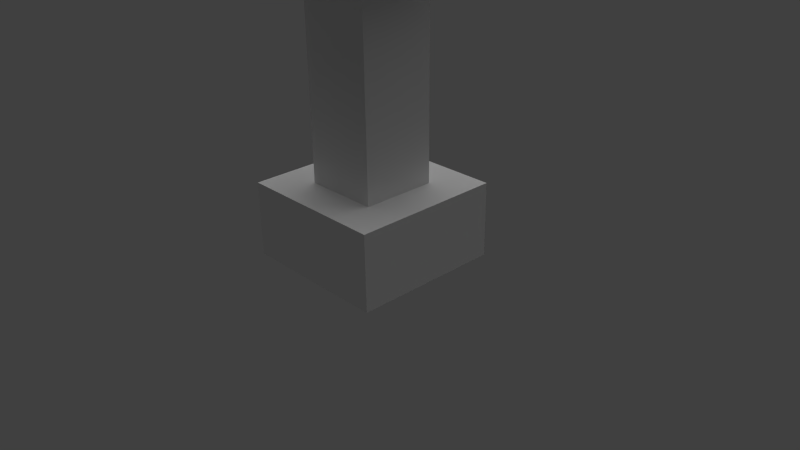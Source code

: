 # Source: Turm.blend  (saved by Blender 2.61.0; exported with 4.5.12 LTS)
import bpy
from mathutils import Matrix  # noqa: F401  (used for matrix-valued properties, if any)

bpy.ops.wm.read_factory_settings(use_empty=True)
scene = bpy.context.scene
scene.name = 'Scene'

# ---- collections
col_collection_1 = bpy.data.collections.new('Collection 1'); scene.collection.children.link(col_collection_1)

# ---- materials (node trees are filled in below, after node groups)
mat_tower_mat = bpy.data.materials.new('Tower_MAT')
mat_tower_mat.alpha_threshold = 0.0
mat_tower_mat.use_transparent_shadow = False
mat_tower_mat.roughness = 0.5
mat_tower_mat.line_color = (0.0, 0.0, 0.0, 1.0)

# ---- material node trees

# ---- world
world_world = bpy.data.worlds.new('World'); scene.world = world_world
world_world.color = (0.05088, 0.05088, 0.05088)
world_world.use_sun_shadow = False
world_world.sun_shadow_jitter_overblur = 0.0
world_world.cycles.sampling_method = 'MANUAL'
world_world.cycles.sample_map_resolution = 256

# ---- cameras
cam_camera = bpy.data.cameras.new('Camera')
cam_camera.clip_end = 100.0
cam_camera.lens = 35.0
cam_camera.sensor_width = 32.0
cam_camera.sensor_height = 18.0
cam_camera.ortho_scale = 7.314
cam_camera.dof.focus_distance = 0.0
cam_camera.dof.aperture_fstop = 128.0

# ---- lights
light_hemi = bpy.data.lights.new('Hemi', 'SUN')
light_hemi.transmission_factor = 0.0
light_hemi.angle = 1.571
light_hemi.energy = 1.0
light_hemi.shadow_buffer_clip_start = 0.5
light_hemi.shadow_soft_size = 1.0
light_hemi.shadow_cascade_max_distance = 1000.0
light_hemi.cycles.use_multiple_importance_sampling = False

# ---- meshes
me_tower_me = bpy.data.meshes.new('Tower_ME')
me_tower_me.from_pydata([(1.0, 1.0, 0.0), (1.0, -1.0, 0.0), (-1.0, -1.0, 0.0), (-1.0, 1.0, 0.0), (1.0, 1.0, 1.0), (1.0, -1.0, 1.0), (-1.0, -1.0, 1.0), (-1.0, 1.0, 1.0), (-0.5, 0.5, 1.0), (-0.5, -0.5, 1.0), (0.5, -0.5, 1.0), (0.5, 0.5, 1.0), (0.5, 0.5, 4.0), (0.5, -0.5, 4.0), (-0.5, -0.5, 4.0), (-0.5, 0.5, 4.0), (-1.0, 1.0, 4.0), (-1.0, -1.0, 4.0), (1.0, -1.0, 4.0), (1.0, 1.0, 4.0), (1.0, 1.0, 4.5), (1.0, -1.0, 4.5), (-1.0, -1.0, 4.5), (-1.0, 1.0, 4.5), (-0.8, -1.0, 4.5), (-1.0, 0.8, 4.5), (-1.0, 0.6, 4.5), (-0.8, 0.6, 4.5), (-1.0, 0.2, 4.5), (-0.8, 0.2, 4.5), (-1.0, -0.2, 4.5), (-0.8, -0.2, 4.5), (-1.0, -0.6, 4.5), (-0.8, -0.6, 4.5), (-1.0, 1.0, 4.5), (-0.8, 1.0, 4.5), (-0.8, -0.8, 4.5), (-1.0, -1.0, 4.8), (-0.8, -0.8, 4.8), (-0.8, 1.0, 4.8), (-1.0, 1.0, 4.8), (-0.8, -0.6, 4.8), (-1.0, -0.6, 4.8), (-0.8, -0.2, 4.8), (-1.0, -0.2, 4.8), (-0.8, 0.2, 4.8), (-1.0, 0.2, 4.8), (-0.8, 0.6, 4.8), (-1.0, 0.6, 4.8), (-0.8, -1.0, 4.8), (-0.8, 1.0, 5.1), (-0.8, -0.8, 5.1), (-0.8, -1.0, 5.1), (-0.8, -0.6, 5.1), (-1.0, -0.6, 5.1), (-0.8, -0.2, 5.1), (-1.0, -0.2, 5.1), (-0.8, 0.2, 5.1), (-1.0, 0.2, 5.1), (-0.8, 0.6, 5.1), (-1.0, 0.6, 5.1), (0.8, -1.0, 5.1), (0.8, 1.0, 5.1), (0.8, -0.8, 5.1), (0.8, 0.8, 5.1), (0.8, 0.6, 5.1), (1.0, 0.6, 5.1), (0.8, 0.2, 5.1), (1.0, 0.2, 5.1), (0.8, -0.2, 5.1), (1.0, -0.2, 5.1), (0.8, -0.6, 5.1), (1.0, -0.6, 5.1), (1.0, -0.8, 5.1), (1.0, -1.0, 4.8), (1.0, 0.8, 4.8), (0.8, 0.6, 4.8), (1.0, 0.6, 4.8), (0.8, 0.2, 4.8), (1.0, 0.2, 4.8), (0.8, -0.2, 4.8), (1.0, -0.2, 4.8), (0.8, -0.6, 4.8), (1.0, -0.6, 4.8), (0.8, 1.0, 4.8), (0.8, -1.0, 4.8), (1.0, -0.6, 4.5), (0.8, -0.6, 4.5), (1.0, -0.2, 4.5), (0.8, -0.2, 4.5), (1.0, 0.2, 4.5), (0.8, 0.2, 4.5), (1.0, 0.6, 4.5), (0.8, 0.6, 4.5), (1.0, -1.0, 4.5), (1.0, 1.0, 4.5), (-0.8, 0.8, 4.5), (-0.6, 0.8, 4.5), (-0.6, 1.0, 4.5), (-0.2, 0.8, 4.5), (-0.2, 1.0, 4.5), (0.2, 0.8, 4.5), (0.2, 1.0, 4.5), (0.6, 0.8, 4.5), (0.6, 1.0, 4.5), (0.8, 0.8, 4.5), (0.8, 1.0, 4.5), (1.0, 0.8, 4.5), (-1.0, 0.8, 4.8), (0.8, 0.8, 4.8), (0.6, 1.0, 4.8), (0.6, 0.8, 4.8), (0.2, 1.0, 4.8), (0.2, 0.8, 4.8), (-0.2, 1.0, 4.8), (-0.2, 0.8, 4.8), (-0.6, 1.0, 4.8), (-0.6, 0.8, 4.8), (-0.8, 0.8, 4.8), (1.0, 1.0, 4.8), (-1.0, 1.0, 5.1), (1.0, 1.0, 5.1), (0.6, 1.0, 5.1), (0.6, 0.8, 5.1), (0.2, 1.0, 5.1), (0.2, 0.8, 5.1), (-0.2, 1.0, 5.1), (-0.2, 0.8, 5.1), (-0.6, 1.0, 5.1), (-0.6, 0.8, 5.1), (-0.8, 0.8, 5.1), (-1.0, 0.8, 5.1), (1.0, 0.8, 5.1), (1.0, -1.0, 5.1), (-1.0, -1.0, 5.1), (-0.6, -1.0, 5.1), (-0.6, -0.8, 5.1), (-0.2, -1.0, 5.1), (-0.2, -0.8, 5.1), (0.2, -1.0, 5.1), (0.2, -0.8, 5.1), (0.6, -1.0, 5.1), (0.6, -0.8, 5.1), (-1.0, -0.8, 5.1), (1.0, -0.8, 4.8), (-0.6, -1.0, 4.8), (-0.6, -0.8, 4.8), (-0.2, -1.0, 4.8), (-0.2, -0.8, 4.8), (0.2, -1.0, 4.8), (0.2, -0.8, 4.8), (0.6, -1.0, 4.8), (0.6, -0.8, 4.8), (-1.0, -0.8, 4.8), (0.8, -0.8, 4.8), (0.8, -0.8, 4.5), (-1.0, -0.8, 4.5), (-1.0, -1.0, 4.5), (0.8, -1.0, 4.5), (0.6, -0.8, 4.5), (0.6, -1.0, 4.5), (0.2, -0.8, 4.5), (0.2, -1.0, 4.5), (-0.2, -0.8, 4.5), (-0.2, -1.0, 4.5), (-0.6, -0.8, 4.5), (-0.6, -1.0, 4.5), (1.0, -0.8, 4.5)], [], [(0, 1, 2, 3), (4, 7, 6, 5), (0, 4, 5, 1), (1, 5, 6, 2), (2, 6, 7, 3), (4, 0, 3, 7), (11, 10, 9, 8), (11, 12, 13, 10), (8, 15, 12, 11), (10, 13, 14, 9), (9, 14, 15, 8), (14, 13, 12, 15), (17, 16, 19, 18), (18, 19, 20, 21), (19, 16, 23, 20), (17, 18, 21, 22), (16, 17, 22, 23), (20, 23, 22, 21), (25, 96, 27, 26), (26, 27, 29, 28), (28, 29, 31, 30), (30, 31, 33, 32), (32, 33, 36, 156), (25, 34, 35, 96), (36, 33, 41, 38), (34, 25, 108, 40), (157, 24, 49, 37), (35, 34, 40, 39), (32, 156, 153, 42), (33, 31, 43, 41), (30, 32, 42, 44), (31, 29, 45, 43), (28, 30, 44, 46), (29, 27, 47, 45), (26, 28, 46, 48), (27, 96, 118, 47), (25, 26, 48, 108), (45, 47, 48, 46), (41, 43, 44, 42), (24, 36, 38, 49), (96, 35, 39, 118), (118, 39, 50, 130), (49, 38, 51, 52), (41, 42, 54, 53), (44, 43, 55, 56), (45, 46, 58, 57), (48, 47, 59, 60), (108, 48, 60, 131), (47, 118, 130, 59), (46, 44, 56, 58), (43, 45, 57, 55), (42, 153, 143, 54), (39, 40, 120, 50), (153, 37, 134, 143), (37, 49, 52, 134), (40, 108, 131, 120), (38, 41, 53, 51), (52, 51, 143, 134), (51, 53, 54, 143), (55, 57, 58, 56), (59, 130, 131, 60), (66, 132, 64, 65), (70, 68, 67, 69), (73, 72, 71, 63), (144, 83, 72, 73), (84, 109, 64, 62), (154, 85, 61, 63), (82, 154, 63, 71), (81, 79, 68, 70), (78, 80, 69, 67), (77, 75, 132, 66), (109, 76, 65, 64), (76, 77, 66, 65), (79, 78, 67, 68), (80, 81, 70, 69), (83, 82, 71, 72), (74, 144, 73, 133), (107, 95, 119, 75), (94, 167, 144, 74), (83, 81, 80, 82), (79, 77, 76, 78), (105, 93, 76, 109), (92, 107, 75, 77), (93, 91, 78, 76), (90, 92, 77, 79), (91, 89, 80, 78), (88, 90, 79, 81), (89, 87, 82, 80), (86, 88, 81, 83), (87, 155, 154, 82), (155, 158, 85, 154), (106, 105, 109, 84), (167, 86, 83, 144), (87, 86, 167, 155), (89, 88, 86, 87), (91, 90, 88, 89), (93, 92, 90, 91), (105, 107, 92, 93), (96, 35, 98, 97), (97, 98, 100, 99), (99, 100, 102, 101), (101, 102, 104, 103), (103, 104, 106, 105), (105, 106, 95, 107), (106, 104, 110, 84), (25, 96, 118, 108), (105, 107, 75, 109), (103, 105, 109, 111), (104, 102, 112, 110), (101, 103, 111, 113), (102, 100, 114, 112), (99, 101, 113, 115), (100, 98, 116, 114), (97, 99, 115, 117), (98, 35, 39, 116), (96, 97, 117, 118), (114, 116, 117, 115), (110, 112, 113, 111), (95, 106, 84, 119), (119, 84, 62, 121), (110, 111, 123, 122), (113, 112, 124, 125), (114, 115, 127, 126), (117, 116, 128, 129), (118, 117, 129, 130), (116, 39, 50, 128), (115, 113, 125, 127), (112, 114, 126, 124), (111, 109, 64, 123), (109, 75, 132, 64), (75, 119, 121, 132), (108, 118, 130, 131), (84, 110, 122, 62), (120, 131, 130, 50), (121, 62, 64, 132), (62, 122, 123, 64), (124, 126, 127, 125), (128, 50, 130, 129), (136, 51, 52, 135), (140, 138, 137, 139), (63, 142, 141, 61), (73, 63, 61, 133), (154, 152, 142, 63), (85, 74, 133, 61), (151, 85, 61, 141), (150, 148, 138, 140), (147, 149, 139, 137), (146, 38, 51, 136), (49, 145, 135, 52), (145, 146, 136, 135), (148, 147, 137, 138), (149, 150, 140, 139), (152, 151, 141, 142), (144, 154, 63, 73), (38, 153, 143, 51), (36, 156, 153, 38), (167, 155, 154, 144), (152, 150, 149, 151), (148, 146, 145, 147), (24, 166, 145, 49), (165, 36, 38, 146), (166, 164, 147, 145), (163, 165, 146, 148), (164, 162, 149, 147), (161, 163, 148, 150), (162, 160, 151, 149), (159, 161, 150, 152), (160, 158, 85, 151), (156, 157, 37, 153), (158, 94, 74, 85), (155, 159, 152, 154), (24, 157, 156, 36), (158, 155, 167, 94), (160, 159, 155, 158), (162, 161, 159, 160), (164, 163, 161, 162), (166, 165, 163, 164), (24, 36, 165, 166)])
_uv = me_tower_me.uv_layers.new(name='UVMap')
_uv.uv.foreach_set('vector', [0.0, 0.0, 0.0, -1.0, -1.0, -1.0, -1.0, 0.0, 0.0, 0.0, -1.0, 0.0, -1.0, -1.0, 0.0, -1.0, 0.0, 0.5, 0.0, 1.0, -1.0, 1.0, -1.0, 0.5, 0.0, 0.5, 0.0, 1.0, -1.0, 1.0, -1.0, 0.5, 0.0, 0.5, 0.0, 1.0, 1.0, 1.0, 1.0, 0.5, 0.0, 0.0, 0.0, -0.5, -1.0, -0.5, -1.0, 0.0, 0.75, 0.75, 0.75, 0.25, 0.25, 0.25, 0.25, 0.75, 0.75, 0.0, 0.75, 1.5, 0.25, 1.5, 0.25, 0.0, 0.25, 0.0, 0.25, 1.5, 0.75, 1.5, 0.75, 0.0, 0.75, 0.0, 0.75, 1.5, 0.25, 1.5, 0.25, 0.0, 0.25, 0.0, 0.25, 1.5, 0.75, 1.5, 0.75, 0.0, 0.25, 0.25, 0.75, 0.25, 0.75, 0.75, 0.25, 0.75, 0.0, 0.0, 0.0, 1.0, 1.0, 1.0, 1.0, 0.0, 0.0, 0.5, 1.0, 0.5, 1.0, 0.75, 0.0, 0.75, 0.0, 0.5, -1.0, 0.5, -1.0, 0.75, 0.0, 0.75, 0.0, 0.5, 1.0, 0.5, 1.0, 0.75, 0.0, 0.75, 0.0, 0.5, -1.0, 0.5, -1.0, 0.75, 0.0, 0.75, 0.0, 0.0, -1.0, 0.0, -1.0, -1.0, 0.0, -1.0, 0.0, 0.9, 0.1, 0.9, 0.1, 0.8, 0.0, 0.8, 0.0, 0.8, 0.1, 0.8, 0.1, 0.6, 0.0, 0.6, 0.0, 0.6, 0.1, 0.6, 0.1, 0.4, 0.0, 0.4, 0.0, 0.4, 0.1, 0.4, 0.1, 0.2, 0.0, 0.2, 0.0, 0.2, 0.1, 0.2, 0.1, 0.1, -1.788e-07, 0.1, 0.0, 0.9, 0.0, 1.0, 0.1, 1.0, 0.1, 0.9, 0.1, 0.75, 0.2, 0.75, 0.2, 0.9, 0.1, 0.9, 0.0, 0.75, -0.1, 0.75, -0.1, 0.9, 0.0, 0.9, 1.0, 0.75, 1.1, 0.75, 1.1, 0.9, 1.0, 0.9, 0.1, 0.75, 0.0, 0.75, 0.0, 0.9, 0.1, 0.9, 0.2, 0.75, 0.1, 0.75, 0.1, 0.9, 0.2, 0.9, 0.2, 0.75, 0.4, 0.75, 0.4, 0.9, 0.2, 0.9, 0.4, 0.75, 0.2, 0.75, 0.2, 0.9, 0.4, 0.9, 0.4, 0.75, 0.6, 0.75, 0.6, 0.9, 0.4, 0.9, 0.6, 0.75, 0.4, 0.75, 0.4, 0.9, 0.6, 0.9, 0.6, 0.75, 0.8, 0.75, 0.8, 0.9, 0.6, 0.9, 0.8, 0.75, 0.6, 0.75, 0.6, 0.9, 0.8, 0.9, 0.8, 0.75, 0.9, 0.75, 0.9, 0.9, 0.8, 0.9, 0.9, 0.75, 0.8, 0.75, 0.8, 0.9, 0.9, 0.9, 0.1, 0.6, 0.1, 0.8, 0.0, 0.8, 0.0, 0.6, 0.1, 0.2, 0.1, 0.4, 0.0, 0.4, 0.0, 0.2, 0.0, 0.75, 0.1, 0.75, 0.1, 0.9, 0.0, 0.9, 0.9, 0.75, 1.0, 0.75, 1.0, 0.9, 0.9, 0.9, 0.9, 0.9, 1.0, 0.9, 1.0, 1.05, 0.9, 1.05, 0.0, 0.9, 0.1, 0.9, 0.1, 1.05, 0.0, 1.05, 0.1, 0.9, 0.0, 0.9, 0.0, 1.05, 0.1, 1.05, 0.0, 0.9, 0.1, 0.9, 0.1, 1.05, 0.0, 1.05, 0.1, 0.9, 0.0, 0.9, 0.0, 1.05, 0.1, 1.05, 0.0, 0.9, 0.1, 0.9, 0.1, 1.05, 0.0, 1.05, 0.9, 0.9, 0.8, 0.9, 0.8, 1.05, 0.9, 1.05, 0.8, 0.9, 0.9, 0.9, 0.9, 1.05, 0.8, 1.05, 0.6, 0.9, 0.4, 0.9, 0.4, 1.05, 0.6, 1.05, 0.4, 0.9, 0.6, 0.9, 0.6, 1.05, 0.4, 1.05, 0.2, 0.9, 0.1, 0.9, 0.1, 1.05, 0.2, 1.05, 0.1, 0.9, 0.0, 0.9, -1.788e-07, 1.05, 0.1, 1.05, 0.1, 0.9, 5.96e-08, 0.9, 2.682e-07, 1.05, 0.1, 1.05, 0.0, 0.9, 0.1, 0.9, 0.1, 1.05, -2.384e-07, 1.05, 0.0, 0.9, -0.1, 0.9, -0.1, 1.05, 2.384e-07, 1.05, 0.1, 0.9, 0.2, 0.9, 0.2, 1.05, 0.1, 1.05, 0.1, 0.0, 0.1, 0.1, -1.788e-07, 0.1, -2.384e-07, 2.682e-07, 0.1, 0.1, 0.1, 0.2, 0.0, 0.2, -1.788e-07, 0.1, 0.1, 0.4, 0.1, 0.6, 0.0, 0.6, 0.0, 0.4, 0.1, 0.8, 0.1, 0.9, -2.384e-07, 0.9, 0.0, 0.8, 0.0, 0.8, -2.384e-07, 0.9, -0.1, 0.9, -0.1, 0.8, 0.0, 0.4, 0.0, 0.6, -0.1, 0.6, -0.1, 0.4, 0.0, 0.1, 0.0, 0.2, -0.1, 0.2, -0.1, 0.1, 0.1, 0.9, 0.2, 0.9, 0.2, 1.05, 0.1, 1.05, 0.0, 0.9, -0.1, 0.9, -0.1, 1.05, 0.0, 1.05, 0.1, 0.9, 5.96e-08, 0.9, 5.96e-08, 1.05, 0.1, 1.05, 0.2, 0.9, 0.1, 0.9, 0.1, 1.05, 0.2, 1.05, 0.4, 0.9, 0.6, 0.9, 0.6, 1.05, 0.4, 1.05, 0.6, 0.9, 0.4, 0.9, 0.4, 1.05, 0.6, 1.05, 0.8, 0.9, 0.9, 0.9, 0.9, 1.05, 0.8, 1.05, 0.9, 0.9, 0.8, 0.9, 0.8, 1.05, 0.9, 1.05, 0.9, 0.9, 1.0, 0.9, 1.0, 1.05, 0.9, 1.05, 0.0, 0.9, -0.1, 0.9, -0.1, 1.05, 0.0, 1.05, 0.9, 0.9, 1.0, 0.9, 1.0, 1.05, 0.9, 1.05, 0.0, 0.9, -0.1, 0.9, -0.1, 1.05, 0.0, 1.05, 0.0, 0.9, 0.1, 0.9, 0.1, 1.05, 2.086e-07, 1.05, 0.9, 0.75, 1.0, 0.75, 1.0, 0.9, 0.9, 0.9, 0.0, 0.75, 0.1, 0.75, 0.1, 0.9, 0.0, 0.9, 0.0, 0.2, 0.0, 0.4, -0.1, 0.4, -0.1, 0.2, 0.0, 0.6, 0.0, 0.8, -0.1, 0.8, -0.1, 0.6, 0.9, 0.75, 0.8, 0.75, 0.8, 0.9, 0.9, 0.9, 0.8, 0.75, 0.9, 0.75, 0.9, 0.9, 0.8, 0.9, 0.8, 0.75, 0.6, 0.75, 0.6, 0.9, 0.8, 0.9, 0.6, 0.75, 0.8, 0.75, 0.8, 0.9, 0.6, 0.9, 0.6, 0.75, 0.4, 0.75, 0.4, 0.9, 0.6, 0.9, 0.4, 0.75, 0.6, 0.75, 0.6, 0.9, 0.4, 0.9, 0.4, 0.75, 0.2, 0.75, 0.2, 0.9, 0.4, 0.9, 0.2, 0.75, 0.4, 0.75, 0.4, 0.9, 0.2, 0.9, 0.2, 0.75, 0.1, 0.75, 0.1, 0.9, 0.2, 0.9, 0.1, 0.75, 2.384e-07, 0.75, 5.96e-08, 0.9, 0.1, 0.9, 2.384e-07, 0.75, -0.1, 0.75, -0.1, 0.9, 0.0, 0.9, 0.1, 0.75, 0.2, 0.75, 0.2, 0.9, 0.1, 0.9, 0.9, 0.2, 1.0, 0.2, 1.0, 0.1, 0.9, 0.1, 0.9, 0.4, 1.0, 0.4, 1.0, 0.2, 0.9, 0.2, 0.9, 0.6, 1.0, 0.6, 1.0, 0.4, 0.9, 0.4, 0.9, 0.8, 1.0, 0.8, 1.0, 0.6, 0.9, 0.6, 0.9, 0.9, 1.0, 0.9, 1.0, 0.8, 0.9, 0.8, 0.1, 0.9, 0.1, 1.0, 0.2, 1.0, 0.2, 0.9, 0.2, 0.9, 0.2, 1.0, 0.4, 1.0, 0.4, 0.9, 0.4, 0.9, 0.4, 1.0, 0.6, 1.0, 0.6, 0.9, 0.6, 0.9, 0.6, 1.0, 0.8, 1.0, 0.8, 0.9, 0.8, 0.9, 0.8, 1.0, 0.9, 1.0, 0.9, 0.9, 0.9, 0.9, 0.9, 1.0, 1.0, 1.0, 1.0, 0.9, 0.9, 0.75, 0.8, 0.75, 0.8, 0.9, 0.9, 0.9, 0.0, 0.75, 0.1, 0.75, 0.1, 0.9, -2.384e-07, 0.9, 0.9, 0.75, 1.0, 0.75, 1.0, 0.9, 0.9, 0.9, 0.8, 0.75, 0.9, 0.75, 0.9, 0.9, 0.8, 0.9, 0.8, 0.75, 0.6, 0.75, 0.6, 0.9, 0.8, 0.9, 0.6, 0.75, 0.8, 0.75, 0.8, 0.9, 0.6, 0.9, 0.6, 0.75, 0.4, 0.75, 0.4, 0.9, 0.6, 0.9, 0.4, 0.75, 0.6, 0.75, 0.6, 0.9, 0.4, 0.9, 0.4, 0.75, 0.2, 0.75, 0.2, 0.9, 0.4, 0.9, 0.2, 0.75, 0.4, 0.75, 0.4, 0.9, 0.2, 0.9, 0.2, 0.75, 0.1, 0.75, 0.1, 0.9, 0.2, 0.9, 0.1, 0.75, 0.2, 0.75, 0.2, 0.9, 0.1, 0.9, 0.4, 2.384e-07, 0.2, 2.384e-07, 0.2, -0.1, 0.4, -0.1, 0.8, 2.384e-07, 0.6, 2.384e-07, 0.6, -0.1, 0.8, -0.1, 1.0, 0.75, 0.9, 0.75, 0.9, 0.9, 1.0, 0.9, 1.0, 0.9, 0.9, 0.9, 0.9, 1.05, 1.0, 1.05, 2.384e-07, 0.9, -0.1, 0.9, -0.1, 1.05, 2.384e-07, 1.05, 0.9, 0.9, 1.0, 0.9, 1.0, 1.05, 0.9, 1.05, 2.384e-07, 0.9, -0.1, 0.9, -0.1, 1.05, 2.384e-07, 1.05, 0.9, 0.9, 1.0, 0.9, 1.0, 1.05, 0.9, 1.05, 0.1, 0.9, 0.2, 0.9, 0.2, 1.05, 0.1, 1.05, 0.2, 0.9, 0.1, 0.9, 0.1, 1.05, 0.2, 1.05, 0.4, 0.9, 0.6, 0.9, 0.6, 1.05, 0.4, 1.05, 0.6, 0.9, 0.4, 0.9, 0.4, 1.05, 0.6, 1.05, 0.8, 0.9, 0.9, 0.9, 0.9, 1.05, 0.8, 1.05, 0.9, 0.9, 1.0, 0.9, 1.0, 1.05, 0.9, 1.05, 0.9, 0.9, 1.0, 0.9, 1.0, 1.05, 0.9, 1.05, 1.0, 0.9, 1.1, 0.9, 1.1, 1.05, 1.0, 1.05, 0.9, 0.9, 0.8, 0.9, 0.8, 1.05, 0.9, 1.05, 1.0, 2.384e-07, 1.0, -0.1, 1.1, -0.1, 1.1, -5.96e-08, 1.0, 1.192e-07, 0.9, 0.0, 0.9, -0.1, 1.0, -0.1, 0.9, 0.0, 0.8, 2.384e-07, 0.8, -0.1, 0.9, -0.1, 0.6, 2.384e-07, 0.4, 2.384e-07, 0.4, -0.1, 0.6, -0.1, 0.2, 2.384e-07, 0.1, -5.96e-08, 0.1, -0.1, 0.2, -0.1, 0.2, 0.1, 0.1, 0.1, 0.1, 0.0, 0.2, 2.682e-07, 0.6, 0.1, 0.4, 0.1, 0.4, 2.682e-07, 0.6, 2.384e-07, 0.9, 0.1, 0.8, 0.1, 0.8, 2.384e-07, 0.9, 5.96e-08, 0.0, 0.1, -0.1, 0.1, -0.1, 5.96e-08, -2.384e-07, 2.086e-07, 0.9, 0.9, 0.8, 0.9, 0.8, 1.05, 0.9, 1.05, 0.9, 0.9, 1.0, 0.9, 1.0, 1.05, 0.9, 1.05, 0.8, 0.9, 0.9, 0.9, 0.9, 1.05, 0.8, 1.05, 0.6, 0.9, 0.4, 0.9, 0.4, 1.05, 0.6, 1.05, 0.4, 0.9, 0.6, 0.9, 0.6, 1.05, 0.4, 1.05, 0.2, 0.9, 0.1, 0.9, 0.1, 1.05, 0.2, 1.05, 0.1, 0.9, 0.2, 0.9, 0.2, 1.05, 0.1, 1.05, 2.682e-07, 0.9, 0.1, 0.9, 0.1, 1.05, 2.682e-07, 1.05, 0.1, 0.9, 2.682e-07, 0.9, 2.682e-07, 1.05, 0.1, 1.05, 2.384e-07, 0.9, 0.1, 0.9, 0.1, 1.05, 2.384e-07, 1.05, 0.1, 0.9, 2.384e-07, 0.9, 2.384e-07, 1.05, 0.1, 1.05, 1.0, 0.9, 0.9, 0.9, 0.9, 1.05, 1.0, 1.05, 0.1, 0.9, -1.788e-07, 0.9, -1.788e-07, 1.05, 0.1, 1.05, 0.1, 0.75, -1.788e-07, 0.75, -1.788e-07, 0.9, 0.1, 0.9, 1.0, 0.75, 0.9, 0.75, 0.9, 0.9, 1.0, 0.9, 0.8, 0.1, 0.6, 0.1, 0.6, 2.384e-07, 0.8, 2.384e-07, 0.4, 0.1, 0.2, 0.1, 0.2, 2.682e-07, 0.4, 2.682e-07, 0.1, 0.75, 0.2, 0.75, 0.2, 0.9, 0.1, 0.9, 0.2, 0.75, 0.1, 0.75, 0.1, 0.9, 0.2, 0.9, 0.2, 0.75, 0.4, 0.75, 0.4, 0.9, 0.2, 0.9, 0.4, 0.75, 0.2, 0.75, 0.2, 0.9, 0.4, 0.9, 0.4, 0.75, 0.6, 0.75, 0.6, 0.9, 0.4, 0.9, 0.6, 0.75, 0.4, 0.75, 0.4, 0.9, 0.6, 0.9, 0.6, 0.75, 0.8, 0.75, 0.8, 0.9, 0.6, 0.9, 0.8, 0.75, 0.6, 0.75, 0.6, 0.9, 0.8, 0.9, 0.8, 0.75, 0.9, 0.75, 0.9, 0.9, 0.8, 0.9, 0.1, 0.75, 2.682e-07, 0.75, 5.96e-08, 0.9, 0.1, 0.9, 0.9, 0.75, 1.0, 0.75, 1.0, 0.9, 0.9, 0.9, 0.9, 0.75, 0.8, 0.75, 0.8, 0.9, 0.9, 0.9, 0.1, 0.0, -2.384e-07, 2.682e-07, -1.788e-07, 0.1, 0.1, 0.1, 0.9, 2.384e-07, 0.9, 0.1, 1.0, 0.1, 1.0, 0.0, 0.8, 2.384e-07, 0.8, 0.1, 0.9, 0.1, 0.9, 2.384e-07, 0.6, 2.384e-07, 0.6, 0.1, 0.8, 0.1, 0.8, 2.384e-07, 0.4, 2.682e-07, 0.4, 0.1, 0.6, 0.1, 0.6, 2.384e-07, 0.2, 2.682e-07, 0.2, 0.1, 0.4, 0.1, 0.4, 2.682e-07, 0.1, 0.0, 0.1, 0.1, 0.2, 0.1, 0.2, 2.682e-07])
me_tower_me.materials.append(mat_tower_mat)
me_tower_me.use_remesh_preserve_volume = False
me_tower_me.use_remesh_preserve_attributes = False
me_tower_me.use_mirror_vertex_groups = False
me_tower_me.update()

# ---- objects
ob_hemi = bpy.data.objects.new('Hemi', light_hemi)
ob_tower_ob = bpy.data.objects.new('Tower_OB', me_tower_me)
ob_camera = bpy.data.objects.new('Camera', cam_camera)

# ---- transforms, parenting, visibility, modifiers, constraints
ob_hemi.location = (-2.054, 2.962, 5.858)
ob_hemi.rotation_euler = (-0.4927, -0.0, 0.4648)
ob_hemi.lineart.crease_threshold = 0.0
ob_tower_ob.location = (0.0, 0.0, 0.0)
ob_tower_ob.lock_rotations_4d = False
ob_tower_ob.empty_display_type = 'ARROWS'
ob_tower_ob.lineart.crease_threshold = 0.0
ob_camera.location = (7.481, -6.508, 5.344)
ob_camera.rotation_euler = (1.109, 0.01082, 0.8149)
ob_camera.lock_rotations_4d = False
ob_camera.empty_display_type = 'ARROWS'
ob_camera.color = (0.0, 0.0, 0.0, 0.0)
ob_camera.display_type = 'WIRE'
ob_camera.lineart.crease_threshold = 0.0

# ---- collection membership
col_collection_1.objects.link(ob_hemi)
col_collection_1.objects.link(ob_tower_ob)
col_collection_1.objects.link(ob_camera)

# ---- scene / render settings (as saved in the file)
scene.camera = ob_camera
scene.frame_start = 1; scene.frame_end = 250; scene.frame_set(118)
scene.render.engine = 'BLENDER_EEVEE_NEXT'
scene.render.image_settings.color_mode = 'RGB'
scene.render.image_settings.compression = 90
scene.render.resolution_percentage = 50
scene.render.dither_intensity = 0.0
scene.render.bake_margin = 2
scene.render.bake_bias = 0.0
scene.cycles.use_denoising = False
scene.cycles.samples = 10
scene.cycles.sampling_pattern = 'TABULATED_SOBOL'
scene.cycles.light_sampling_threshold = 0.0
scene.cycles.use_adaptive_sampling = False
scene.cycles.use_light_tree = False
scene.cycles.blur_glossy = 0.0
scene.cycles.volume_bounces = 1
scene.cycles.pixel_filter_type = 'GAUSSIAN'
scene.cycles.sample_clamp_indirect = 0.0
scene.view_settings.view_transform = 'Standard'
bpy.context.view_layer.update()
